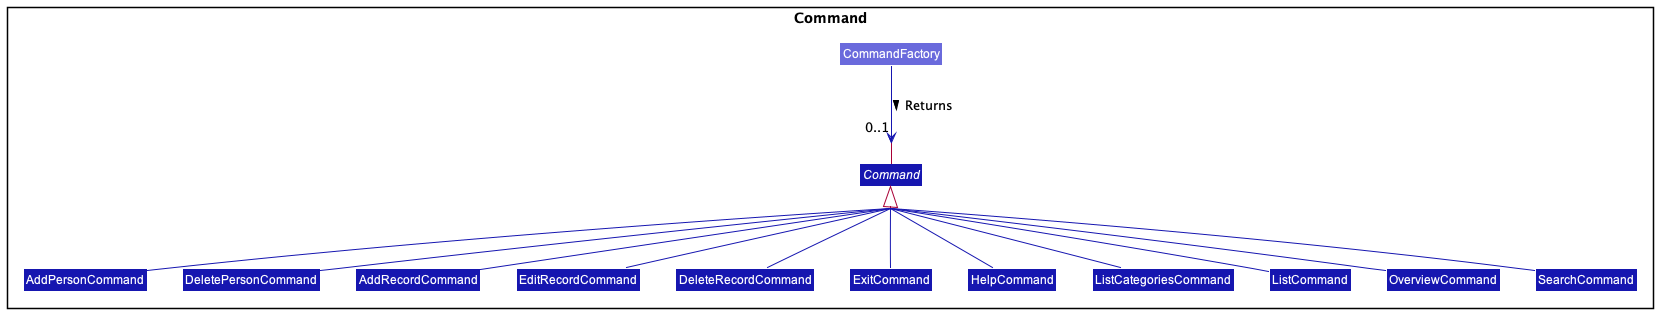

The diagram above was rendered by PlantUML. Its source (embedded in the PNG):
@startuml
'https://plantuml.com/class-diagram
skinparam groupInheritance 2

!include style.puml

Package Command as C {
    abstract class Command LOGIC_COLOR_T3
    class CommandFactory LOGIC_COLOR_T2
    class AddPersonCommand LOGIC_COLOR_T3
    class DeletePersonCommand LOGIC_COLOR_T3
    class AddRecordCommand LOGIC_COLOR_T3
    class EditRecordCommand LOGIC_COLOR_T3
    class DeleteRecordCommand LOGIC_COLOR_T3
    class ExitCommand LOGIC_COLOR_T3
    class HelpCommand LOGIC_COLOR_T3
    class ListCategoriesCommand LOGIC_COLOR_T3
    class ListCommand LOGIC_COLOR_T3
    class OverviewCommand LOGIC_COLOR_T3
    class SearchCommand LOGIC_COLOR_T3
}

Command <|-[LOGIC_COLOR_T3]- AddRecordCommand
Command <|-[LOGIC_COLOR_T3]- DeleteRecordCommand
Command <|-[LOGIC_COLOR_T3]-AddPersonCommand
Command <|-[LOGIC_COLOR_T3]- DeletePersonCommand
Command <|-[LOGIC_COLOR_T3]- EditRecordCommand
Command <|-[LOGIC_COLOR_T3]- ExitCommand
Command <|-[LOGIC_COLOR_T3]- ListCategoriesCommand
Command <|-[LOGIC_COLOR_T3]- OverviewCommand
Command <|-[LOGIC_COLOR_T3]- HelpCommand
Command <|-[LOGIC_COLOR_T3]- ListCommand
Command <|-[LOGIC_COLOR_T3]- SearchCommand


CommandFactory -[LOGIC_COLOR_T3]->"0..1" Command : Returns >
@enduml